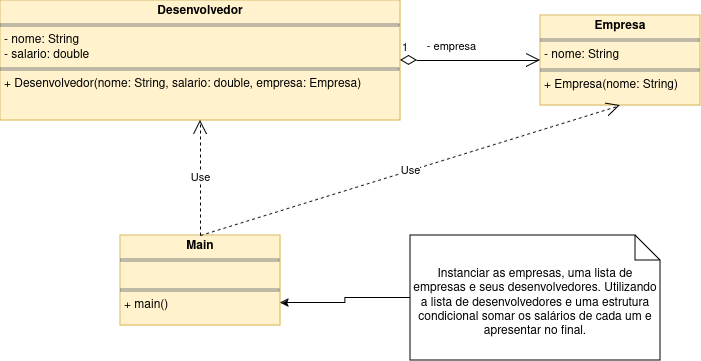

The diagram above was exported from draw.io. Its source (the exported page's mxGraphModel, read from the mxfile embedded in the PNG):
<mxGraphModel dx="1434" dy="822" grid="0" gridSize="10" guides="1" tooltips="1" connect="1" arrows="1" fold="1" page="1" pageScale="1" pageWidth="827" pageHeight="1169" math="0" shadow="0">
  <root>
    <mxCell id="0" />
    <mxCell id="1" parent="0" />
    <mxCell id="3b8N7qTe9PBRYb7HGpN2-1" value="&lt;p style=&quot;margin:0px;margin-top:4px;text-align:center;&quot;&gt;&lt;b&gt;Empresa&lt;/b&gt;&lt;/p&gt;&lt;hr size=&quot;1&quot; style=&quot;border-style:solid;&quot;&gt;&lt;p style=&quot;margin:0px;margin-left:4px;&quot;&gt;- nome: String&lt;br&gt;&lt;/p&gt;&lt;hr size=&quot;1&quot; style=&quot;border-style:solid;&quot;&gt;&lt;p style=&quot;margin:0px;margin-left:4px;&quot;&gt;+ Empresa(nome: String)&lt;/p&gt;" style="verticalAlign=top;align=left;overflow=fill;html=1;whiteSpace=wrap;fillColor=#fff2cc;strokeColor=#d6b656;" vertex="1" parent="1">
      <mxGeometry x="600" y="250" width="160" height="90" as="geometry" />
    </mxCell>
    <mxCell id="3b8N7qTe9PBRYb7HGpN2-3" value="&lt;p style=&quot;margin:0px;margin-top:4px;text-align:center;&quot;&gt;&lt;b&gt;Desenvolvedor&lt;/b&gt;&lt;/p&gt;&lt;hr size=&quot;1&quot; style=&quot;border-style:solid;&quot;&gt;&lt;p style=&quot;margin:0px;margin-left:4px;&quot;&gt;- nome: String&lt;/p&gt;&lt;p style=&quot;margin:0px;margin-left:4px;&quot;&gt;- salario: double&lt;/p&gt;&lt;hr size=&quot;1&quot; style=&quot;border-style:solid;&quot;&gt;&lt;p style=&quot;margin:0px;margin-left:4px;&quot;&gt;+ Desenvolvedor(nome: String, salario: double, empresa: Empresa)&lt;br&gt;&lt;/p&gt;" style="verticalAlign=top;align=left;overflow=fill;html=1;whiteSpace=wrap;fillColor=#fff2cc;strokeColor=#d6b656;" vertex="1" parent="1">
      <mxGeometry x="60" y="235" width="400" height="120" as="geometry" />
    </mxCell>
    <mxCell id="3b8N7qTe9PBRYb7HGpN2-5" value="1" style="endArrow=open;html=1;endSize=12;startArrow=diamondThin;startSize=14;startFill=0;edgeStyle=orthogonalEdgeStyle;align=left;verticalAlign=bottom;rounded=0;exitX=1;exitY=0.5;exitDx=0;exitDy=0;entryX=0;entryY=0.5;entryDx=0;entryDy=0;" edge="1" parent="1" source="3b8N7qTe9PBRYb7HGpN2-3" target="3b8N7qTe9PBRYb7HGpN2-1">
      <mxGeometry x="-1" y="3" relative="1" as="geometry">
        <mxPoint x="330" y="490" as="sourcePoint" />
        <mxPoint x="490" y="490" as="targetPoint" />
      </mxGeometry>
    </mxCell>
    <mxCell id="3b8N7qTe9PBRYb7HGpN2-6" value="- empresa" style="edgeLabel;html=1;align=center;verticalAlign=middle;resizable=0;points=[];" vertex="1" connectable="0" parent="3b8N7qTe9PBRYb7HGpN2-5">
      <mxGeometry x="-0.6759" y="-1" relative="1" as="geometry">
        <mxPoint x="27" y="-16" as="offset" />
      </mxGeometry>
    </mxCell>
    <mxCell id="3b8N7qTe9PBRYb7HGpN2-7" value="&lt;p style=&quot;margin:0px;margin-top:4px;text-align:center;&quot;&gt;&lt;b&gt;Main&lt;/b&gt;&lt;/p&gt;&lt;hr size=&quot;1&quot; style=&quot;border-style:solid;&quot;&gt;&lt;p style=&quot;margin:0px;margin-left:4px;&quot;&gt;&lt;br&gt;&lt;/p&gt;&lt;hr size=&quot;1&quot; style=&quot;border-style:solid;&quot;&gt;&lt;p style=&quot;margin:0px;margin-left:4px;&quot;&gt;+ main()&lt;br&gt;&lt;/p&gt;" style="verticalAlign=top;align=left;overflow=fill;html=1;whiteSpace=wrap;fillColor=#fff2cc;strokeColor=#d6b656;" vertex="1" parent="1">
      <mxGeometry x="180" y="470" width="160" height="90" as="geometry" />
    </mxCell>
    <mxCell id="3b8N7qTe9PBRYb7HGpN2-8" value="Use" style="endArrow=open;endSize=12;dashed=1;html=1;rounded=0;entryX=0.5;entryY=1;entryDx=0;entryDy=0;exitX=0.5;exitY=0;exitDx=0;exitDy=0;" edge="1" parent="1" source="3b8N7qTe9PBRYb7HGpN2-7" target="3b8N7qTe9PBRYb7HGpN2-3">
      <mxGeometry width="160" relative="1" as="geometry">
        <mxPoint x="190" y="490" as="sourcePoint" />
        <mxPoint x="350" y="490" as="targetPoint" />
      </mxGeometry>
    </mxCell>
    <mxCell id="3b8N7qTe9PBRYb7HGpN2-9" value="Use" style="endArrow=open;endSize=12;dashed=1;html=1;rounded=0;entryX=0.5;entryY=1;entryDx=0;entryDy=0;exitX=0.5;exitY=0;exitDx=0;exitDy=0;" edge="1" parent="1" source="3b8N7qTe9PBRYb7HGpN2-7" target="3b8N7qTe9PBRYb7HGpN2-1">
      <mxGeometry width="160" relative="1" as="geometry">
        <mxPoint x="190" y="490" as="sourcePoint" />
        <mxPoint x="350" y="490" as="targetPoint" />
      </mxGeometry>
    </mxCell>
    <mxCell id="3b8N7qTe9PBRYb7HGpN2-11" style="edgeStyle=orthogonalEdgeStyle;rounded=0;orthogonalLoop=1;jettySize=auto;html=1;entryX=1;entryY=0.75;entryDx=0;entryDy=0;" edge="1" parent="1" source="3b8N7qTe9PBRYb7HGpN2-10" target="3b8N7qTe9PBRYb7HGpN2-7">
      <mxGeometry relative="1" as="geometry" />
    </mxCell>
    <mxCell id="3b8N7qTe9PBRYb7HGpN2-10" value="Instanciar as empresas, uma lista de empresas e seus desenvolvedores. Utilizando a lista de desenvolvedores e uma estrutura condicional somar os salários de cada um e apresentar no final." style="shape=note2;boundedLbl=1;whiteSpace=wrap;html=1;size=25;verticalAlign=top;align=center;" vertex="1" parent="1">
      <mxGeometry x="470" y="470" width="250" height="125" as="geometry" />
    </mxCell>
  </root>
</mxGraphModel>